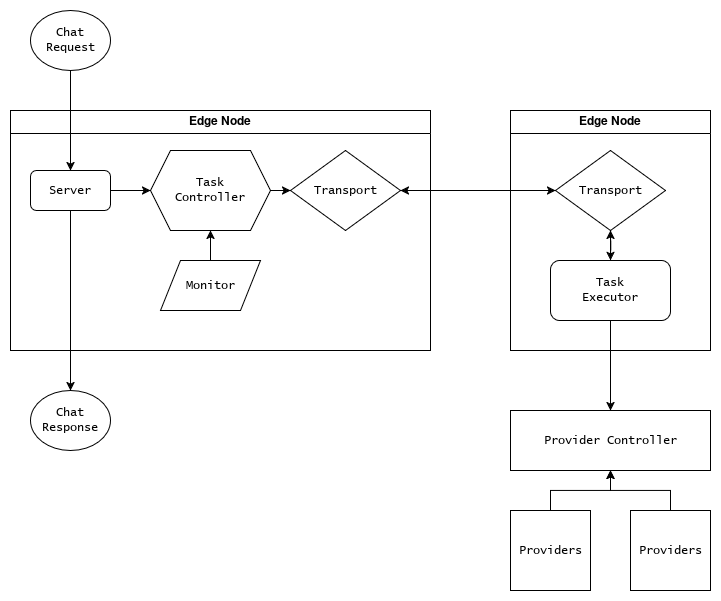

The diagram above was exported from draw.io. Its source (the exported page's mxGraphModel, read from the mxfile embedded in the PNG):
<mxGraphModel dx="1009" dy="1167" grid="1" gridSize="10" guides="1" tooltips="1" connect="1" arrows="1" fold="1" page="1" pageScale="1" pageWidth="850" pageHeight="1100" math="0" shadow="0">
  <root>
    <mxCell id="0" />
    <mxCell id="1" parent="0" />
    <mxCell id="QPOQZuk8AEfzhHn40yQ0-2" parent="1" style="swimlane;whiteSpace=wrap;html=1;" value="Edge Node" vertex="1">
      <mxGeometry height="240" width="420" x="60" y="280" as="geometry" />
    </mxCell>
    <mxCell id="QPOQZuk8AEfzhHn40yQ0-7" edge="1" parent="QPOQZuk8AEfzhHn40yQ0-2" source="QPOQZuk8AEfzhHn40yQ0-1" style="edgeStyle=orthogonalEdgeStyle;rounded=0;orthogonalLoop=1;jettySize=auto;html=1;" target="QPOQZuk8AEfzhHn40yQ0-6" value="">
      <mxGeometry relative="1" as="geometry" />
    </mxCell>
    <mxCell id="QPOQZuk8AEfzhHn40yQ0-1" parent="QPOQZuk8AEfzhHn40yQ0-2" style="rounded=1;whiteSpace=wrap;html=1;" value="&lt;font face=&quot;Lucida Console&quot;&gt;Server&lt;/font&gt;" vertex="1">
      <mxGeometry height="40" width="80" x="20" y="60" as="geometry" />
    </mxCell>
    <mxCell id="QPOQZuk8AEfzhHn40yQ0-12" edge="1" parent="QPOQZuk8AEfzhHn40yQ0-2" source="QPOQZuk8AEfzhHn40yQ0-6" style="edgeStyle=orthogonalEdgeStyle;rounded=0;orthogonalLoop=1;jettySize=auto;html=1;" target="QPOQZuk8AEfzhHn40yQ0-11" value="">
      <mxGeometry relative="1" as="geometry" />
    </mxCell>
    <mxCell id="QPOQZuk8AEfzhHn40yQ0-6" parent="QPOQZuk8AEfzhHn40yQ0-2" style="shape=hexagon;perimeter=hexagonPerimeter2;whiteSpace=wrap;html=1;fixedSize=1;" value="&lt;div&gt;&lt;font face=&quot;Lucida Console&quot;&gt;Task&lt;/font&gt;&lt;/div&gt;&lt;div&gt;&lt;font face=&quot;Lucida Console&quot;&gt;Controller&lt;/font&gt;&lt;/div&gt;" vertex="1">
      <mxGeometry height="80" width="120" x="140" y="40" as="geometry" />
    </mxCell>
    <mxCell id="QPOQZuk8AEfzhHn40yQ0-10" edge="1" parent="QPOQZuk8AEfzhHn40yQ0-2" source="QPOQZuk8AEfzhHn40yQ0-9" style="edgeStyle=orthogonalEdgeStyle;rounded=0;orthogonalLoop=1;jettySize=auto;html=1;" target="QPOQZuk8AEfzhHn40yQ0-6" value="">
      <mxGeometry relative="1" as="geometry" />
    </mxCell>
    <mxCell id="QPOQZuk8AEfzhHn40yQ0-9" parent="QPOQZuk8AEfzhHn40yQ0-2" style="shape=parallelogram;perimeter=parallelogramPerimeter;whiteSpace=wrap;html=1;fixedSize=1;" value="&lt;font face=&quot;Lucida Console&quot;&gt;Monitor&lt;/font&gt;" vertex="1">
      <mxGeometry height="50" width="100" x="150" y="150" as="geometry" />
    </mxCell>
    <mxCell id="QPOQZuk8AEfzhHn40yQ0-11" parent="QPOQZuk8AEfzhHn40yQ0-2" style="rhombus;whiteSpace=wrap;html=1;" value="&lt;font face=&quot;Lucida Console&quot;&gt;Transport&lt;/font&gt;" vertex="1">
      <mxGeometry height="80" width="110" x="280" y="40" as="geometry" />
    </mxCell>
    <mxCell id="QPOQZuk8AEfzhHn40yQ0-4" edge="1" parent="1" source="QPOQZuk8AEfzhHn40yQ0-3" style="edgeStyle=orthogonalEdgeStyle;rounded=0;orthogonalLoop=1;jettySize=auto;html=1;" target="QPOQZuk8AEfzhHn40yQ0-1" value="">
      <mxGeometry relative="1" as="geometry" />
    </mxCell>
    <mxCell id="QPOQZuk8AEfzhHn40yQ0-3" parent="1" style="ellipse;whiteSpace=wrap;html=1;" value="&lt;div&gt;&lt;font face=&quot;Lucida Console&quot;&gt;Chat&lt;/font&gt;&lt;/div&gt;&lt;div&gt;&lt;font face=&quot;Lucida Console&quot;&gt;Request&lt;/font&gt;&lt;/div&gt;" vertex="1">
      <mxGeometry height="60" width="80" x="80" y="180" as="geometry" />
    </mxCell>
    <mxCell id="QPOQZuk8AEfzhHn40yQ0-13" parent="1" style="swimlane;whiteSpace=wrap;html=1;" value="Edge Node" vertex="1">
      <mxGeometry height="240" width="200" x="560" y="280" as="geometry" />
    </mxCell>
    <mxCell id="QPOQZuk8AEfzhHn40yQ0-17" edge="1" parent="QPOQZuk8AEfzhHn40yQ0-13" source="QPOQZuk8AEfzhHn40yQ0-15" style="edgeStyle=orthogonalEdgeStyle;rounded=0;orthogonalLoop=1;jettySize=auto;html=1;">
      <mxGeometry relative="1" as="geometry">
        <mxPoint x="-110" y="79.99999999999977" as="targetPoint" />
      </mxGeometry>
    </mxCell>
    <mxCell id="QPOQZuk8AEfzhHn40yQ0-19" edge="1" parent="QPOQZuk8AEfzhHn40yQ0-13" source="QPOQZuk8AEfzhHn40yQ0-15" style="edgeStyle=orthogonalEdgeStyle;rounded=0;orthogonalLoop=1;jettySize=auto;html=1;entryX=0.5;entryY=0;entryDx=0;entryDy=0;" target="QPOQZuk8AEfzhHn40yQ0-18">
      <mxGeometry relative="1" as="geometry" />
    </mxCell>
    <mxCell id="QPOQZuk8AEfzhHn40yQ0-15" parent="QPOQZuk8AEfzhHn40yQ0-13" style="rhombus;whiteSpace=wrap;html=1;" value="&lt;font face=&quot;Lucida Console&quot;&gt;Transport&lt;/font&gt;" vertex="1">
      <mxGeometry height="80" width="110" x="45" y="40" as="geometry" />
    </mxCell>
    <mxCell id="QPOQZuk8AEfzhHn40yQ0-20" edge="1" parent="QPOQZuk8AEfzhHn40yQ0-13" source="QPOQZuk8AEfzhHn40yQ0-18" style="edgeStyle=orthogonalEdgeStyle;rounded=0;orthogonalLoop=1;jettySize=auto;html=1;entryX=0.5;entryY=1;entryDx=0;entryDy=0;" target="QPOQZuk8AEfzhHn40yQ0-15">
      <mxGeometry relative="1" as="geometry" />
    </mxCell>
    <mxCell id="QPOQZuk8AEfzhHn40yQ0-18" parent="QPOQZuk8AEfzhHn40yQ0-13" style="rounded=1;whiteSpace=wrap;html=1;" value="&lt;div&gt;&lt;font face=&quot;Lucida Console&quot;&gt;Task&lt;/font&gt;&lt;/div&gt;&lt;div&gt;&lt;font face=&quot;Lucida Console&quot;&gt;Executor&lt;/font&gt;&lt;/div&gt;" vertex="1">
      <mxGeometry height="60" width="120" x="40" y="150" as="geometry" />
    </mxCell>
    <mxCell id="QPOQZuk8AEfzhHn40yQ0-16" edge="1" parent="1" source="QPOQZuk8AEfzhHn40yQ0-11" style="edgeStyle=orthogonalEdgeStyle;rounded=0;orthogonalLoop=1;jettySize=auto;html=1;entryX=0;entryY=0.5;entryDx=0;entryDy=0;" target="QPOQZuk8AEfzhHn40yQ0-15">
      <mxGeometry relative="1" as="geometry" />
    </mxCell>
    <mxCell id="QPOQZuk8AEfzhHn40yQ0-22" parent="1" style="rounded=0;whiteSpace=wrap;html=1;" value="&lt;font face=&quot;Lucida Console&quot;&gt;Provider Controller&lt;/font&gt;" vertex="1">
      <mxGeometry height="60" width="200" x="560" y="580" as="geometry" />
    </mxCell>
    <mxCell id="QPOQZuk8AEfzhHn40yQ0-25" edge="1" parent="1" source="QPOQZuk8AEfzhHn40yQ0-23" style="edgeStyle=orthogonalEdgeStyle;rounded=0;orthogonalLoop=1;jettySize=auto;html=1;" target="QPOQZuk8AEfzhHn40yQ0-22" value="">
      <mxGeometry relative="1" as="geometry" />
    </mxCell>
    <mxCell id="QPOQZuk8AEfzhHn40yQ0-23" parent="1" style="whiteSpace=wrap;html=1;aspect=fixed;" value="&lt;font face=&quot;Lucida Console&quot;&gt;Providers&lt;/font&gt;" vertex="1">
      <mxGeometry height="80" width="80" x="560" y="680" as="geometry" />
    </mxCell>
    <mxCell id="QPOQZuk8AEfzhHn40yQ0-26" edge="1" parent="1" source="QPOQZuk8AEfzhHn40yQ0-24" style="edgeStyle=orthogonalEdgeStyle;rounded=0;orthogonalLoop=1;jettySize=auto;html=1;" target="QPOQZuk8AEfzhHn40yQ0-22" value="">
      <mxGeometry relative="1" as="geometry" />
    </mxCell>
    <mxCell id="QPOQZuk8AEfzhHn40yQ0-24" parent="1" style="whiteSpace=wrap;html=1;aspect=fixed;" value="&lt;font face=&quot;Lucida Console&quot;&gt;Providers&lt;/font&gt;" vertex="1">
      <mxGeometry height="80" width="80" x="680" y="680" as="geometry" />
    </mxCell>
    <mxCell id="QPOQZuk8AEfzhHn40yQ0-28" edge="1" parent="1" source="QPOQZuk8AEfzhHn40yQ0-18" style="edgeStyle=orthogonalEdgeStyle;rounded=0;orthogonalLoop=1;jettySize=auto;html=1;entryX=0.5;entryY=0;entryDx=0;entryDy=0;" target="QPOQZuk8AEfzhHn40yQ0-22">
      <mxGeometry relative="1" as="geometry" />
    </mxCell>
    <mxCell id="QPOQZuk8AEfzhHn40yQ0-30" parent="1" style="ellipse;whiteSpace=wrap;html=1;" value="&lt;div&gt;&lt;font face=&quot;Lucida Console&quot;&gt;Chat&lt;/font&gt;&lt;/div&gt;&lt;div&gt;&lt;font face=&quot;Lucida Console&quot;&gt;Response&lt;/font&gt;&lt;/div&gt;" vertex="1">
      <mxGeometry height="60" width="80" x="80" y="560" as="geometry" />
    </mxCell>
    <mxCell id="QPOQZuk8AEfzhHn40yQ0-31" edge="1" parent="1" source="QPOQZuk8AEfzhHn40yQ0-1" style="edgeStyle=orthogonalEdgeStyle;rounded=0;orthogonalLoop=1;jettySize=auto;html=1;" target="QPOQZuk8AEfzhHn40yQ0-30">
      <mxGeometry relative="1" as="geometry" />
    </mxCell>
  </root>
</mxGraphModel>